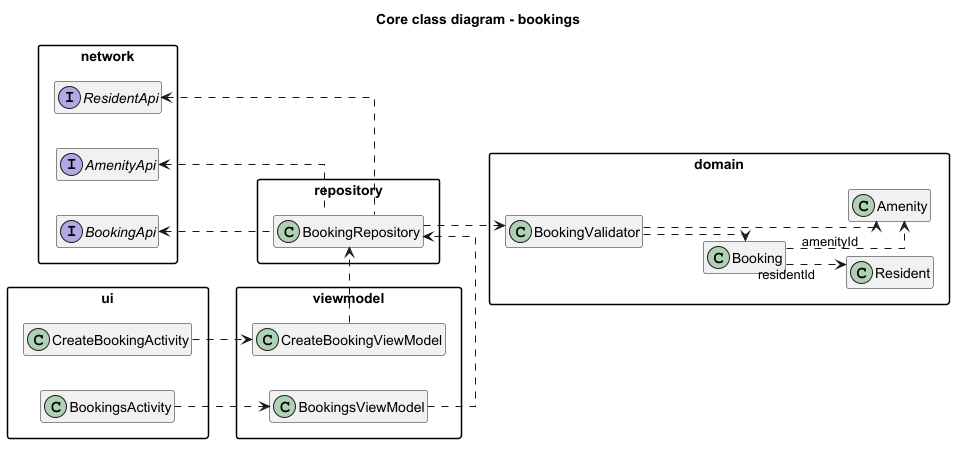

The diagram above was rendered by PlantUML. Its source (embedded in the PNG):
@startuml
title Core class diagram - bookings

left to right direction
skinparam packageStyle rectangle
skinparam linetype ortho
hide empty members

package "ui" {
    class CreateBookingActivity
    class BookingsActivity
}

package "viewmodel" {
    class CreateBookingViewModel
    class BookingsViewModel
}

package "repository" {
    class BookingRepository
}

package "network" {
    interface BookingApi
    interface AmenityApi
    interface ResidentApi
}

package "domain" {
    class Booking
    class Amenity
    class Resident
    class BookingValidator
}

CreateBookingActivity ..> CreateBookingViewModel
BookingsActivity ..> BookingsViewModel
CreateBookingViewModel .right.> BookingRepository
BookingsViewModel .right.> BookingRepository

BookingRepository .up.> BookingApi
BookingRepository .up.> AmenityApi
BookingRepository .up.> ResidentApi
BookingRepository ..> BookingValidator
BookingValidator ..> Amenity
BookingValidator ..> Booking
Booking ..> Amenity : amenityId
Booking ..> Resident : residentId

@enduml